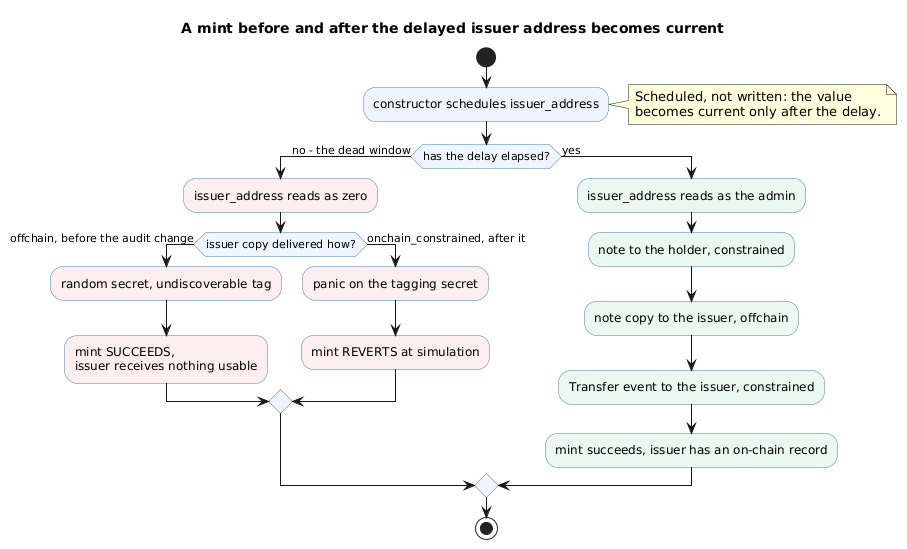

The diagram above was rendered by PlantUML. Its source (embedded in the PNG):
@startuml
title A mint before and after the delayed issuer address becomes current
skinparam shadowing false
skinparam activity {
  BackgroundColor #EEF5FF
  BorderColor #4A78B5
  DiamondBackgroundColor #EEF5FF
  DiamondBorderColor #4A78B5
}

start
:constructor schedules issuer_address;<<#EEF5FF>>
note right
  Scheduled, not written: the value
  becomes current only after the delay.
end note

if (has the delay elapsed?) then (no - the dead window)
  :issuer_address reads as zero;<<#FDEEEE>>
  if (issuer copy delivered how?) then (offchain, before the audit change)
    :random secret, undiscoverable tag;<<#FDEEEE>>
    :mint SUCCEEDS,
    issuer receives nothing usable;<<#FDEEEE>>
  else (onchain_constrained, after it)
    :panic on the tagging secret;<<#FDEEEE>>
    :mint REVERTS at simulation;<<#FDEEEE>>
  endif
else (yes)
  :issuer_address reads as the admin;<<#EAF6F0>>
  :note to the holder, constrained;<<#EAF6F0>>
  :note copy to the issuer, offchain;<<#EAF6F0>>
  :Transfer event to the issuer, constrained;<<#EAF6F0>>
  :mint succeeds, issuer has an on-chain record;<<#EAF6F0>>
endif
stop
@enduml